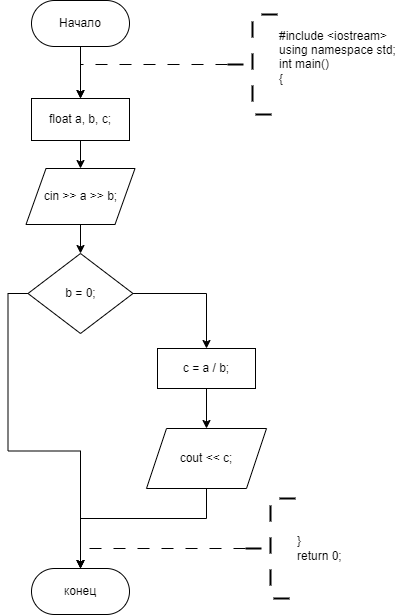

The diagram above was exported from draw.io. Its source (the exported page's mxGraphModel, read from the mxfile embedded in the PNG):
<mxGraphModel dx="841" dy="558" grid="1" gridSize="10" guides="1" tooltips="1" connect="1" arrows="1" fold="1" page="1" pageScale="1" pageWidth="827" pageHeight="1169" math="0" shadow="0">
  <root>
    <mxCell id="WIyWlLk6GJQsqaUBKTNV-0" />
    <mxCell id="WIyWlLk6GJQsqaUBKTNV-1" parent="WIyWlLk6GJQsqaUBKTNV-0" />
    <mxCell id="CdkNG7IwGuPf568fTE2O-1" value="" style="edgeStyle=orthogonalEdgeStyle;rounded=0;orthogonalLoop=1;jettySize=auto;html=1;" edge="1" parent="WIyWlLk6GJQsqaUBKTNV-1" source="CdkNG7IwGuPf568fTE2O-2" target="CdkNG7IwGuPf568fTE2O-4">
      <mxGeometry relative="1" as="geometry" />
    </mxCell>
    <mxCell id="CdkNG7IwGuPf568fTE2O-2" value="Начало" style="rounded=1;whiteSpace=wrap;html=1;arcSize=50;" vertex="1" parent="WIyWlLk6GJQsqaUBKTNV-1">
      <mxGeometry x="406" y="252" width="98" height="46" as="geometry" />
    </mxCell>
    <mxCell id="CdkNG7IwGuPf568fTE2O-3" value="" style="edgeStyle=orthogonalEdgeStyle;rounded=0;orthogonalLoop=1;jettySize=auto;html=1;" edge="1" parent="WIyWlLk6GJQsqaUBKTNV-1" source="CdkNG7IwGuPf568fTE2O-4" target="CdkNG7IwGuPf568fTE2O-7">
      <mxGeometry relative="1" as="geometry" />
    </mxCell>
    <mxCell id="CdkNG7IwGuPf568fTE2O-4" value="float a, b, c;" style="rounded=0;whiteSpace=wrap;html=1;" vertex="1" parent="WIyWlLk6GJQsqaUBKTNV-1">
      <mxGeometry x="406" y="350" width="98" height="42" as="geometry" />
    </mxCell>
    <mxCell id="CdkNG7IwGuPf568fTE2O-5" value="" style="edgeStyle=orthogonalEdgeStyle;rounded=0;orthogonalLoop=1;jettySize=auto;html=1;dashed=1;dashPattern=12 12;" edge="1" parent="WIyWlLk6GJQsqaUBKTNV-1" source="CdkNG7IwGuPf568fTE2O-6" target="CdkNG7IwGuPf568fTE2O-4">
      <mxGeometry relative="1" as="geometry">
        <Array as="points">
          <mxPoint x="455" y="316" />
        </Array>
      </mxGeometry>
    </mxCell>
    <mxCell id="CdkNG7IwGuPf568fTE2O-6" value="&lt;div&gt;#include &amp;lt;iostream&amp;gt;&lt;/div&gt;&lt;div&gt;using namespace std;&lt;/div&gt;&lt;div&gt;int main()&lt;/div&gt;&lt;div&gt;{&lt;/div&gt;&lt;div&gt;&lt;br&gt;&lt;/div&gt;" style="strokeWidth=2;html=1;shape=mxgraph.flowchart.annotation_2;align=left;labelPosition=right;pointerEvents=1;strokeColor=default;dashed=1;dashPattern=8 8;" vertex="1" parent="WIyWlLk6GJQsqaUBKTNV-1">
      <mxGeometry x="602" y="266" width="50" height="100" as="geometry" />
    </mxCell>
    <mxCell id="CdkNG7IwGuPf568fTE2O-9" value="" style="edgeStyle=orthogonalEdgeStyle;rounded=0;orthogonalLoop=1;jettySize=auto;html=1;" edge="1" parent="WIyWlLk6GJQsqaUBKTNV-1" source="CdkNG7IwGuPf568fTE2O-7" target="CdkNG7IwGuPf568fTE2O-8">
      <mxGeometry relative="1" as="geometry" />
    </mxCell>
    <mxCell id="CdkNG7IwGuPf568fTE2O-7" value="cin &amp;gt;&amp;gt; a &amp;gt;&amp;gt; b;" style="shape=parallelogram;perimeter=parallelogramPerimeter;whiteSpace=wrap;html=1;fixedSize=1;rounded=0;" vertex="1" parent="WIyWlLk6GJQsqaUBKTNV-1">
      <mxGeometry x="400.5" y="420" width="109" height="56" as="geometry" />
    </mxCell>
    <mxCell id="CdkNG7IwGuPf568fTE2O-11" value="" style="edgeStyle=orthogonalEdgeStyle;rounded=0;orthogonalLoop=1;jettySize=auto;html=1;" edge="1" parent="WIyWlLk6GJQsqaUBKTNV-1" source="CdkNG7IwGuPf568fTE2O-8" target="CdkNG7IwGuPf568fTE2O-10">
      <mxGeometry relative="1" as="geometry" />
    </mxCell>
    <mxCell id="CdkNG7IwGuPf568fTE2O-16" style="edgeStyle=orthogonalEdgeStyle;rounded=0;orthogonalLoop=1;jettySize=auto;html=1;exitX=0;exitY=0.5;exitDx=0;exitDy=0;entryX=0.5;entryY=0;entryDx=0;entryDy=0;" edge="1" parent="WIyWlLk6GJQsqaUBKTNV-1" source="CdkNG7IwGuPf568fTE2O-8" target="CdkNG7IwGuPf568fTE2O-14">
      <mxGeometry relative="1" as="geometry">
        <mxPoint x="460" y="810" as="targetPoint" />
      </mxGeometry>
    </mxCell>
    <mxCell id="CdkNG7IwGuPf568fTE2O-8" value="b = 0;" style="rhombus;whiteSpace=wrap;html=1;rounded=0;" vertex="1" parent="WIyWlLk6GJQsqaUBKTNV-1">
      <mxGeometry x="402.5" y="505" width="105" height="80" as="geometry" />
    </mxCell>
    <mxCell id="CdkNG7IwGuPf568fTE2O-13" value="" style="edgeStyle=orthogonalEdgeStyle;rounded=0;orthogonalLoop=1;jettySize=auto;html=1;" edge="1" parent="WIyWlLk6GJQsqaUBKTNV-1" source="CdkNG7IwGuPf568fTE2O-10" target="CdkNG7IwGuPf568fTE2O-12">
      <mxGeometry relative="1" as="geometry" />
    </mxCell>
    <mxCell id="CdkNG7IwGuPf568fTE2O-10" value="c = a / b;" style="whiteSpace=wrap;html=1;rounded=0;" vertex="1" parent="WIyWlLk6GJQsqaUBKTNV-1">
      <mxGeometry x="532" y="600" width="98" height="40" as="geometry" />
    </mxCell>
    <mxCell id="CdkNG7IwGuPf568fTE2O-15" style="edgeStyle=orthogonalEdgeStyle;rounded=0;orthogonalLoop=1;jettySize=auto;html=1;exitX=0.5;exitY=1;exitDx=0;exitDy=0;entryX=0.5;entryY=0;entryDx=0;entryDy=0;" edge="1" parent="WIyWlLk6GJQsqaUBKTNV-1" source="CdkNG7IwGuPf568fTE2O-12" target="CdkNG7IwGuPf568fTE2O-14">
      <mxGeometry relative="1" as="geometry">
        <Array as="points">
          <mxPoint x="581" y="770" />
          <mxPoint x="455" y="770" />
        </Array>
      </mxGeometry>
    </mxCell>
    <mxCell id="CdkNG7IwGuPf568fTE2O-12" value="cout &amp;lt;&amp;lt; c;" style="shape=parallelogram;perimeter=parallelogramPerimeter;whiteSpace=wrap;html=1;fixedSize=1;rounded=0;" vertex="1" parent="WIyWlLk6GJQsqaUBKTNV-1">
      <mxGeometry x="521" y="680" width="120" height="60" as="geometry" />
    </mxCell>
    <mxCell id="CdkNG7IwGuPf568fTE2O-14" value="конец" style="rounded=1;whiteSpace=wrap;html=1;arcSize=50;" vertex="1" parent="WIyWlLk6GJQsqaUBKTNV-1">
      <mxGeometry x="406" y="820" width="98" height="46" as="geometry" />
    </mxCell>
    <mxCell id="CdkNG7IwGuPf568fTE2O-18" value="" style="edgeStyle=orthogonalEdgeStyle;rounded=0;orthogonalLoop=1;jettySize=auto;html=1;dashed=1;dashPattern=12 12;" edge="1" parent="WIyWlLk6GJQsqaUBKTNV-1" source="CdkNG7IwGuPf568fTE2O-17" target="CdkNG7IwGuPf568fTE2O-14">
      <mxGeometry relative="1" as="geometry">
        <Array as="points">
          <mxPoint x="455" y="800" />
        </Array>
      </mxGeometry>
    </mxCell>
    <mxCell id="CdkNG7IwGuPf568fTE2O-17" value="&lt;div&gt;&lt;span style=&quot;background-color: initial;&quot;&gt;}&lt;/span&gt;&lt;/div&gt;&lt;div&gt;&lt;span style=&quot;background-color: initial;&quot;&gt;return 0;&lt;/span&gt;&lt;/div&gt;" style="strokeWidth=2;html=1;shape=mxgraph.flowchart.annotation_2;align=left;labelPosition=right;pointerEvents=1;strokeColor=default;dashed=1;dashPattern=8 8;" vertex="1" parent="WIyWlLk6GJQsqaUBKTNV-1">
      <mxGeometry x="620" y="750" width="50" height="100" as="geometry" />
    </mxCell>
  </root>
</mxGraphModel>